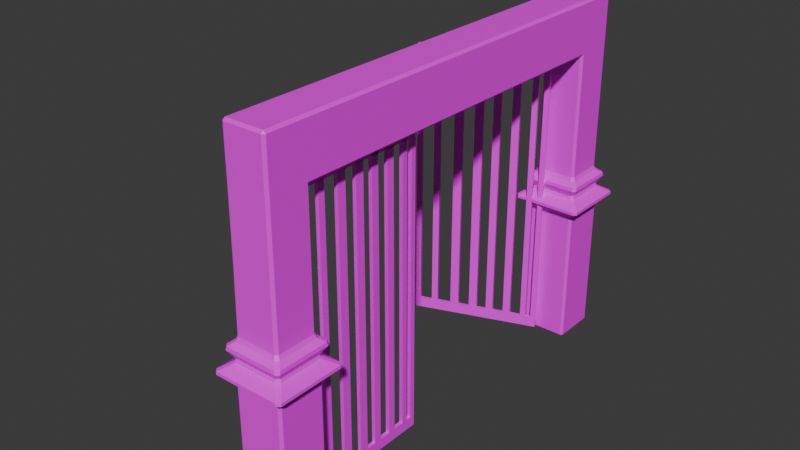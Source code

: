 # Source: gate.blend  (saved by Blender 4.0.36; exported with 4.5.12 LTS)
import bpy
from mathutils import Matrix  # noqa: F401  (used for matrix-valued properties, if any)

bpy.ops.wm.read_factory_settings(use_empty=True)
scene = bpy.context.scene
scene.name = 'Scene'

# ---- collections
col_collection = bpy.data.collections.new('Collection'); scene.collection.children.link(col_collection)

# ---- images (referenced by path relative to the original .blend; pixels are not part of the script)
import os
ASSET_DIR = os.environ.get("B2B_ASSET_DIR", "")  # directory of the original .blend (textures are referenced by path, not embedded)
HERE = os.path.dirname(os.path.abspath(__file__))  # packed textures are extracted next to this script under _unpacked/

def load_image(name, relpath, width, height, colorspace="sRGB"):
    """Load a texture the original file referenced (path relative to the .blend, or extracted next to this script)."""
    p = next((c for c in (os.path.join(HERE, relpath), os.path.join(ASSET_DIR, relpath)) if relpath and os.path.exists(c)), "")
    if p:
        img = bpy.data.images.load(p, check_existing=True)
        img.name = name
    else:  # same state as the original file: an image datablock whose file is absent (Cycles renders it pink)
        img = bpy.data.images.new(name, width, height)
        img.source = "FILE"
        img.filepath = "//" + (relpath or name)
    img.colorspace_settings.name = colorspace
    return img
img_brick_texcture_jpg = load_image('brick texcture.jpg', 'brick texcture.jpg', 1024, 1024, 'sRGB')
img_seamless_rust_texture_2_jpg = load_image('Seamless-Rust-Texture-2.jpg', 'Seamless-Rust-Texture-2.jpg', 1024, 1024, 'sRGB')

# ---- materials (node trees are filled in below, after node groups)
mat_material = bpy.data.materials.new('Material')
mat_material.alpha_threshold = 0.0
mat_material.use_transparent_shadow = False
mat_material.roughness = 0.5
mat_material.line_color = (0.0, 0.0, 0.0, 1.0)
mat_material_002 = bpy.data.materials.new('Material.002')
mat_material_002.use_transparent_shadow = False

# ---- material node trees
mat_material.use_nodes = True; mat_material.node_tree.nodes.clear()
_N = mat_material.node_tree.nodes; _L = mat_material.node_tree.links
n0 = _N.new('ShaderNodeOutputMaterial'); n0.name = 'Material Output'; n0.location = (300, 300)
n1 = _N.new('ShaderNodeBsdfPrincipled'); n1.name = 'Principled BSDF'; n1.location = (10, 300)
n1.inputs[3].default_value = 1.45
n2 = _N.new('ShaderNodeTexImage'); n2.name = 'Image Texture'; n2.location = (-280, 275)
n2.image = img_brick_texcture_jpg
_L.new(n1.outputs[0], n0.inputs[0])
_L.new(n2.outputs[0], n1.inputs[0])
n0.is_active_output = True
mat_material_002.use_nodes = True; mat_material_002.node_tree.nodes.clear()
_N = mat_material_002.node_tree.nodes; _L = mat_material_002.node_tree.links
n0 = _N.new('ShaderNodeBsdfPrincipled'); n0.name = 'Principled BSDF'; n0.location = (10, 300)
n0.inputs[3].default_value = 1.45
n1 = _N.new('ShaderNodeOutputMaterial'); n1.name = 'Material Output'; n1.location = (300, 300)
n2 = _N.new('ShaderNodeTexImage'); n2.name = 'Image Texture'; n2.location = (-280, 275)
n2.image = img_seamless_rust_texture_2_jpg
_L.new(n0.outputs[0], n1.inputs[0])
_L.new(n2.outputs[0], n0.inputs[0])
n1.is_active_output = True

# ---- world
world_world = bpy.data.worlds.new('World'); scene.world = world_world
world_world.use_nodes = True; world_world.node_tree.nodes.clear()
_N = world_world.node_tree.nodes; _L = world_world.node_tree.links
n0 = _N.new('ShaderNodeOutputWorld'); n0.name = 'World Output'; n0.location = (300, 300)
n1 = _N.new('ShaderNodeBackground'); n1.name = 'Background'; n1.location = (10, 300)
n1.inputs[0].default_value = (0.05088, 0.05088, 0.05088, 1.0)
_L.new(n1.outputs[0], n0.inputs[0])
n0.is_active_output = True
world_world.color = (0.05088, 0.05088, 0.05088)
world_world.use_sun_shadow = False
world_world.sun_shadow_jitter_overblur = 0.0

# ---- meshes
me_cube = bpy.data.meshes.new('Cube')
me_cube.from_pydata([(1.0, 1.0, 1.0), (1.0, 1.0, -1.0), (1.0, -1.0, 1.0), (1.0, -1.0, -1.0), (-1.0, 1.0, 1.0), (-1.0, 1.0, -1.0), (-1.0, -1.0, 1.0), (-1.0, -1.0, -1.0), (1.0, -1.0, 4.858), (-1.0, -1.0, 4.858), (1.0, 1.0, 4.858), (-1.0, 1.0, 4.858), (1.553, -1.553, 5.348), (-1.553, -1.553, 5.348), (1.553, 1.553, 5.348), (-1.553, 1.553, 5.348), (0.9352, -0.9352, 5.76), (-0.942, -0.942, 5.768), (0.9352, 0.9352, 5.76), (-0.9352, 0.9352, 5.76), (1.252, -1.252, 6.248), (-1.268, -1.268, 6.269), (1.252, 1.252, 6.248), (-1.252, 1.252, 6.248), (0.879, -0.8821, 6.528), (-0.9147, -0.9147, 6.568), (0.8805, 0.8805, 6.526), (-0.8879, 0.8732, 6.535), (0.8805, -0.8805, 14.03), (-0.8805, -0.8805, 14.03), (0.8805, 0.8805, 14.03), (-0.8805, 0.8805, 14.03), (-0.8805, 0.8805, 11.81), (0.8805, 0.8805, 11.81), (0.8805, -0.8805, 11.81), (-0.8805, -0.8805, 11.81), (1.0, 17.97, 1.0), (1.0, 17.97, -1.0), (1.0, 15.97, 1.0), (1.0, 15.97, -1.0), (-1.0, 17.97, 1.0), (-1.0, 17.97, -1.0), (-1.0, 15.97, 1.0), (-1.0, 15.97, -1.0), (1.0, 15.97, 4.858), (-1.0, 15.97, 4.858), (1.0, 17.97, 4.858), (-1.0, 17.97, 4.858), (1.553, 15.42, 5.348), (-1.553, 15.42, 5.348), (1.553, 18.52, 5.348), (-1.553, 18.52, 5.348), (0.9352, 16.03, 5.76), (-0.9352, 16.03, 5.76), (0.9352, 17.9, 5.76), (-0.9352, 17.9, 5.76), (1.252, 15.72, 6.248), (-1.252, 15.72, 6.248), (1.252, 18.22, 6.248), (-1.252, 18.22, 6.248), (0.8805, 16.09, 6.526), (-0.8805, 16.09, 6.526), (0.8805, 17.85, 6.526), (-0.8805, 17.85, 6.526), (0.8805, 16.09, 14.03), (-0.8805, 16.09, 14.03), (0.8805, 17.85, 14.03), (-0.8805, 17.85, 14.03), (-0.8805, 17.85, 11.81), (0.8805, 17.85, 11.81), (0.8805, 16.09, 11.81), (-0.8805, 16.09, 11.81), (0.8805, 0.6818, 14.03), (-0.8805, 0.6818, 14.03), (-0.8805, 0.6818, 11.81), (0.8805, 0.6818, 11.81), (1.0, -1.0, 2.929), (-1.0, -1.0, 2.929), (-1.0, 1.0, 2.929), (1.0, 1.0, 2.929), (0.8805, 0.8805, 9.169), (0.8805, -0.8805, 9.169), (-0.8806, 0.8805, 9.169), (-0.8901, -0.8901, 9.181), (0.8805, 17.85, 9.169), (0.8805, 16.09, 9.169), (-0.8805, 17.85, 9.169), (-0.8805, 16.09, 9.169), (1.0, 15.97, 2.929), (-1.0, 15.97, 2.929), (-1.0, 17.97, 2.929), (1.0, 17.97, 2.929), (-0.8805, 8.386, 14.03), (0.8805, 8.386, 14.03), (-0.8805, 8.386, 11.81), (0.8805, 8.386, 11.81)], [], [(77, 76, 8, 9), (3, 2, 6, 7), (7, 6, 4, 5), (5, 1, 3, 7), (1, 0, 2, 3), (5, 4, 0, 1), (10, 11, 15, 14), (78, 77, 9, 11), (76, 79, 10, 8), (79, 78, 11, 10), (12, 14, 18, 16), (8, 10, 14, 12), (11, 9, 13, 15), (9, 8, 12, 13), (18, 19, 23, 22), (15, 13, 17, 19), (13, 12, 16, 17), (14, 15, 19, 18), (23, 21, 25, 27), (16, 18, 22, 20), (19, 17, 21, 23), (17, 16, 20, 21), (33, 32, 31, 30), (21, 20, 24, 25), (22, 23, 27, 26), (20, 22, 26, 24), (30, 31, 29, 28), (34, 33, 30, 28), (32, 35, 29, 31), (35, 34, 28, 29), (83, 81, 34, 35), (82, 83, 35, 32), (81, 80, 33, 34), (80, 82, 32, 33), (89, 88, 44, 45), (39, 38, 42, 43), (43, 42, 40, 41), (41, 37, 39, 43), (37, 36, 38, 39), (41, 40, 36, 37), (46, 47, 51, 50), (90, 89, 45, 47), (88, 91, 46, 44), (91, 90, 47, 46), (48, 50, 54, 52), (44, 46, 50, 48), (47, 45, 49, 51), (45, 44, 48, 49), (51, 49, 53, 55), (49, 48, 52, 53), (50, 51, 55, 54), (59, 57, 61, 63), (52, 54, 58, 56), (55, 53, 57, 59), (53, 52, 56, 57), (69, 68, 67, 66), (57, 56, 60, 61), (58, 59, 63, 62), (56, 58, 62, 60), (66, 67, 65, 64), (70, 69, 66, 64), (68, 71, 65, 67), (93, 92, 73, 72), (87, 85, 70, 71), (86, 87, 71, 68), (85, 84, 69, 70), (84, 86, 68, 69), (74, 75, 72, 73), (92, 94, 74, 73), (94, 95, 75, 74), (95, 93, 72, 75), (0, 4, 78, 79), (2, 0, 79, 76), (4, 6, 77, 78), (6, 2, 76, 77), (26, 27, 82, 80), (24, 26, 80, 81), (27, 25, 83, 82), (25, 24, 81, 83), (62, 63, 86, 84), (60, 62, 84, 85), (63, 61, 87, 86), (61, 60, 85, 87), (36, 40, 90, 91), (38, 36, 91, 88), (40, 42, 89, 90), (42, 38, 88, 89), (70, 64, 93, 95), (71, 70, 95, 94), (65, 71, 94, 92), (64, 65, 92, 93), (54, 55, 59, 58)])
_uv = me_cube.uv_layers.new(name='UVMap')
_uv.uv.foreach_set('vector', [0.7289, 1.101, 0.7289, 0.8004, 0.7289, 0.8004, 0.7289, 1.101, 0.2711, 0.8004, 0.7289, 0.8004, 0.7289, 1.101, 0.2711, 1.101, 0.2711, -0.1009, 0.7289, -0.1009, 0.7289, 0.1996, 0.2711, 0.1996, -0.1867, 0.5, 0.2711, 0.5, 0.2711, 0.8004, -0.1867, 0.8004, 0.2711, 0.5, 0.7289, 0.5, 0.7289, 0.8004, 0.2711, 0.8004, 0.2711, 0.1996, 0.7289, 0.1996, 0.7289, 0.5, 0.2711, 0.5, 0.7289, 0.5, 0.7289, 0.1996, 0.7289, 0.1996, 0.7289, 0.5, 0.8876, 0.1996, 0.8876, -0.1009, 0.5781, -0.1009, 0.5765, 0.1996, 0.8201, 0.8004, 0.8245, 0.5, 0.7289, 0.5, 0.7215, 0.8004, 0.7289, 0.5, 0.7289, 0.1996, 0.7289, 0.1996, 0.7289, 0.5, 0.7289, 0.8004, 0.7289, 0.5, 0.7289, 0.5, 0.7289, 0.8004, 0.7289, 0.8004, 0.7289, 0.5, 0.7289, 0.5, 0.7289, 0.8004, 0.7289, 0.1996, 0.7289, -0.1009, 0.7289, -0.1009, 0.7289, 0.1996, 0.7289, 1.101, 0.7289, 0.8004, 0.7289, 0.8004, 0.7289, 1.101, 0.7289, 0.5, 0.7289, 0.1996, 0.7289, 0.1996, 0.7289, 0.5, 0.7289, 0.1996, 0.9607, -0.1009, 0.5352, -0.1009, 0.4987, 0.1996, 0.7289, 1.101, 0.7289, 0.8004, 0.7289, 0.8004, 0.7289, 1.101, 0.5765, 0.5, 0.567, 0.1996, 0.8575, 0.1996, 0.8813, 0.5, 0.7289, 0.1996, 0.7289, -0.1009, 0.7289, -0.1009, 0.7289, 0.1996, 0.7289, 0.8004, 0.7289, 0.5, 0.7289, 0.5, 0.7289, 0.8004, 0.9162, 0.1996, 0.9257, -0.1009, 0.7289, -0.1009, 0.7289, 0.1996, 0.7289, 1.101, 0.9242, 0.8004, 0.2574, 0.8004, 0.4876, 1.101, 0.7289, 0.5, 0.7289, 0.1996, 0.7289, 0.1996, 0.7289, 0.5, 0.7289, 1.101, 0.7289, 0.8004, 0.7289, 0.8004, 0.7289, 1.101, 0.7289, 0.5, 0.7289, 0.1996, 0.7289, 0.1996, 0.7289, 0.5, 0.7289, 0.8004, 0.7289, 0.5, 0.7289, 0.5, 0.7289, 0.8004, 0.7289, 0.5, 1.187, 0.5, 1.187, 0.8004, 0.7289, 0.8004, 0.8246, 0.8004, 0.7289, 0.5, 0.7289, 0.5, 0.6028, 0.8004, 0.8273, 0.1996, 0.84, -0.1009, 0.5463, -0.1009, 0.5463, 0.1996, 0.8972, 1.101, 0.8972, 0.8004, 0.5686, 0.8004, 0.5654, 1.101, 0.8781, 1.101, 0.8988, 0.8004, 0.4956, 0.8004, 0.4987, 1.101, 0.5051, 0.1996, 0.4622, -0.1136, 0.7289, -0.1009, 0.7289, 0.1996, 0.4348, 0.8004, 0.4184, 0.5, 0.7289, 0.5, 0.8246, 0.8004, 0.7289, 0.5, 0.7289, 0.1996, 0.7289, 0.1996, 0.7289, 0.5, 0.7289, 1.101, 0.6956, 0.8004, 0.9051, 0.8004, 0.9273, 1.101, 0.2711, 0.8004, 0.7289, 0.8004, 0.7289, 1.101, 0.2711, 1.101, 0.2711, -0.1009, 0.7289, -0.1009, 0.7289, 0.1996, 0.2711, 0.1996, -0.1867, 0.5, 0.2711, 0.5, 0.2711, 0.8004, -0.1867, 0.8004, 0.2711, 0.5, 0.7289, 0.5, 0.7289, 0.8004, 0.2711, 0.8004, 0.2711, 0.1996, 0.7289, 0.1996, 0.7289, 0.5, 0.2711, 0.5, 0.7289, 0.5, 0.7289, 0.1996, 0.7289, 0.1996, 0.7289, 0.5, 0.7289, 0.363, 0.7126, 0.06256, 0.9857, 0.06256, 0.9834, 0.363, 0.7289, 0.8004, 0.7242, 0.5, 0.9763, 0.5, 0.9763, 0.8004, 0.9507, 0.5, 0.9507, 0.1996, 0.7289, 0.1996, 0.7289, 0.5, 0.6273, 0.8004, 0.6225, 0.5, 0.8797, 0.5, 0.8892, 0.8004, 0.7289, 0.8004, 0.7289, 0.5, 0.7289, 0.5, 0.7289, 0.8004, 0.7289, 0.1996, 0.7289, -0.1009, 0.7289, -0.1009, 0.7289, 0.1996, 0.7289, 1.101, 0.7289, 0.8004, 0.7289, 0.8004, 0.7289, 1.101, 0.5511, 0.1996, 0.467, -0.1009, 0.7289, -0.1009, 0.7289, 0.1996, 0.7289, 1.101, 0.7289, 0.8004, 0.7289, 0.8004, 0.7289, 1.101, 0.8543, 0.5, 0.8607, 0.1996, 0.7289, 0.1996, 0.7289, 0.5, 0.5575, 0.1996, 0.5384, -0.1114, 0.7289, -0.1009, 0.7289, 0.1996, 0.7289, 0.8004, 0.7289, 0.5, 0.7289, 0.5, 0.7289, 0.8004, 0.7289, 0.1996, 0.7289, -0.1009, 0.7289, -0.1009, 0.7289, 0.1996, 0.7289, 1.101, 0.7289, 0.8004, 0.7289, 0.8004, 0.7289, 1.101, 0.967, 0.5, 0.9693, 0.1996, 0.7289, 0.1996, 0.7289, 0.5, 0.7289, 1.101, 0.7289, 0.8004, 0.7289, 0.8004, 0.7289, 1.101, 0.5559, 0.5, 0.5273, 0.1996, 0.7289, 0.1996, 0.7289, 0.5, 0.7289, 0.8004, 0.7289, 0.5, 0.7289, 0.5, 0.7289, 0.8004, 0.7289, 0.5, 1.187, 0.5, 1.187, 0.8004, 0.7289, 0.8004, 0.995, 1.013, 0.9857, 0.5, 0.7289, 0.5, 0.7289, 1.022, 0.7289, 0.3396, 0.7172, 0.03921, 0.9717, 0.03921, 0.9413, 0.3396, 0.1203, 0.8095, 0.8289, 0.8022, 0.8289, 0.5882, 0.1203, 0.5882, 0.7289, 1.101, 0.7797, 0.8004, 0.8781, 0.8004, 0.8988, 1.101, 0.7289, 0.1996, 0.6939, -0.1009, 0.9904, -0.1009, 1.002, 0.1996, 0.262, 0.8004, 0.262, 0.5, 0.9857, 0.5, 0.9693, 0.8191, 0.9647, 0.5, 0.9577, 0.1996, 0.7149, 0.1926, 0.7289, 0.5, 0.7289, 1.101, 0.7289, 0.8004, 0.7289, 0.8004, 0.7289, 1.101, 0.8325, 0.7466, 0.8374, 0.2433, 0.5209, 0.2415, 0.5113, 0.7433, 0.7289, 1.101, 0.7289, 0.8004, 0.7289, 0.8004, 0.7289, 1.101, 0.4698, 0.8093, 0.4605, 0.5082, 0.8083, 0.5339, 0.8083, 0.821, 0.7289, 0.5, 0.7289, 0.1996, 0.7289, 0.1996, 0.7289, 0.5, 0.9186, 0.8004, 0.9363, 0.5, 0.8245, 0.5, 0.8201, 0.8004, 0.8734, 0.1996, 0.8876, -0.1009, 0.6035, -0.1009, 0.5765, 0.1996, 0.7289, 1.101, 0.7289, 0.8004, 0.7289, 0.8004, 0.7289, 1.101, 0.7289, 0.5, 0.7289, 0.1996, 0.7289, 0.1996, 0.7289, 0.5, 0.988, 0.8004, 0.995, 0.5, 0.4184, 0.5, 0.4348, 0.8004, 0.4749, 0.1996, 0.4575, -0.1009, 0.7289, -0.1009, 0.7289, 0.1996, 0.867, 1.101, 0.8845, 0.8004, 0.5575, 0.8004, 0.5511, 1.101, 0.7289, 0.5, 0.7196, 0.1996, 0.9343, 0.1996, 0.9343, 0.5, 0.7336, 0.7794, 0.7289, 0.507, 0.262, 0.5, 0.262, 0.8004, 0.7289, 0.1996, 0.7032, -0.1009, 0.9904, -0.1009, 1.035, 0.1996, 0.9384, 1.101, 1.019, 0.8004, 0.7289, 0.8004, 0.7289, 1.101, 0.9904, 0.5, 0.9927, 0.1996, 0.7289, 0.1996, 0.7289, 0.5, 0.9367, 0.8004, 0.946, 0.5, 0.7289, 0.5, 0.7289, 0.8004, 0.7289, 0.3887, 0.7126, 0.08823, 0.9693, 0.08823, 0.953, 0.3887, 0.8813, 1.101, 0.8432, 0.8004, 0.7289, 0.8004, 0.7289, 1.101, 0.96, 0.8004, 0.953, 0.5133, 0.7289, 0.4993, 0.7289, 0.8004, 0.7289, 1.101, 0.7289, 0.8004, 0.7289, 0.8004, 0.7289, 1.101, 0.4542, 0.3372, 0.4458, 0.7908, 0.6801, 0.7915, 0.6847, 0.3348, 0.1154, 0.9954, 1.053, 0.9954, 1.053, 0.7805, 0.1154, 0.7805, 0.7289, 0.5, 0.7289, 0.1996, 0.5273, 0.1996, 0.7289, 0.5])
me_cube.materials.append(mat_material)
me_cube.use_mirror_vertex_groups = False
me_cube.update()
me_cube_003 = bpy.data.meshes.new('Cube.003')
me_cube_003.from_pydata([(-1.0, -1.0, -1.0), (-1.0, -1.0, 1.0), (-1.0, 1.0, -1.0), (-1.0, 1.0, 1.0), (1.0, -1.0, -1.0), (1.0, -1.0, 1.0), (1.0, 1.0, -1.0), (1.0, 1.0, 1.0), (-1.0, -0.9188, -1.0), (-1.0, -0.9188, 1.0), (1.0, -0.9188, -1.0), (1.0, -0.9188, 1.0), (-1.0, 0.9237, 1.0), (1.0, 0.9237, -1.0), (-1.0, 0.9237, -1.0), (1.0, 0.9237, 1.0), (-1.0, -0.7283, -1.0), (1.0, -0.7283, 1.0), (-1.0, -0.7283, 1.0), (1.0, -0.7283, -1.0), (-1.0, -0.6299, 1.0), (1.0, -0.6299, -1.0), (-1.0, -0.6299, -1.0), (1.0, -0.6299, 1.0), (-1.0, -0.4113, 1.0), (1.0, -0.4113, -1.0), (-1.0, -0.4113, -1.0), (1.0, -0.4113, 1.0), (-1.0, -0.2776, 1.0), (1.0, -0.2776, -1.0), (-1.0, -0.2776, -1.0), (1.0, -0.2776, 1.0), (-1.0, -0.0987, 1.0), (1.0, -0.0987, -1.0), (-1.0, -0.0987, -1.0), (1.0, -0.0987, 1.0), (-1.0, 0.03096, 1.0), (1.0, 0.03096, -1.0), (-1.0, 0.03096, -1.0), (1.0, 0.03096, 1.0), (-1.0, 0.184, 1.0), (1.0, 0.184, -1.0), (-1.0, 0.184, -1.0), (1.0, 0.184, 1.0), (-1.0, 0.2975, 1.0), (1.0, 0.2975, -1.0), (-1.0, 0.2975, -1.0), (1.0, 0.2975, 1.0), (-1.0, 0.4679, 1.0), (1.0, 0.4679, -1.0), (-1.0, 0.4679, -1.0), (1.0, 0.4679, 1.0), (-1.0, 0.5833, 1.0), (1.0, 0.5833, -1.0), (-1.0, 0.5833, -1.0), (1.0, 0.5833, 1.0), (-1.0, 0.7535, 1.0), (1.0, 0.7535, -1.0), (-1.0, 0.7535, -1.0), (1.0, 0.7535, 1.0), (-1.0, 0.8386, 1.0), (1.0, 0.8386, -1.0), (-1.0, 0.8386, -1.0), (1.0, 0.8386, 1.0), (1.0, -0.9188, 52.72), (1.0, -1.0, 52.72), (-1.0, -1.0, 52.72), (-1.0, -0.9188, 52.72), (1.0, -0.6299, 52.84), (1.0, -0.7283, 52.84), (-1.0, -0.7283, 52.84), (-1.0, -0.6299, 52.84), (1.0, -0.9188, 54.57), (1.0, -1.0, 54.57), (-1.0, -1.0, 54.57), (-1.0, -0.9188, 54.57), (-1.0, 0.9963, 52.72), (1.0, 0.9963, 52.72), (-1.0, 0.9963, 54.57), (1.0, 0.9963, 54.57), (-1.0, 0.9237, 52.78), (-1.0, 1.0, 52.78), (1.0, 1.0, 52.78), (1.0, 0.9237, 52.78), (1.0, -0.2776, 52.81), (1.0, -0.4113, 52.81), (-1.0, -0.4113, 52.81), (-1.0, -0.2776, 52.81), (1.0, 0.03096, 52.87), (1.0, -0.0987, 52.87), (-1.0, -0.0987, 52.87), (-1.0, 0.03096, 52.87), (1.0, 0.2975, 53.1), (1.0, 0.184, 53.1), (-1.0, 0.184, 53.1), (-1.0, 0.2975, 53.1), (1.0, 0.5833, 52.91), (1.0, 0.4679, 52.91), (-1.0, 0.4679, 52.91), (-1.0, 0.5833, 52.91), (1.0, 0.8386, 52.87), (1.0, 0.7535, 52.87), (-1.0, 0.7535, 52.87), (-1.0, 0.8386, 52.87)], [], [(14, 12, 3, 2), (2, 3, 7, 6), (10, 11, 5, 4), (4, 5, 1, 0), (8, 10, 4, 0), (9, 1, 66, 67), (17, 18, 9, 11), (16, 19, 10, 8), (19, 17, 11, 10), (0, 1, 9, 8), (6, 7, 15, 13), (2, 6, 13, 14), (7, 3, 81, 82), (62, 60, 12, 14), (8, 9, 18, 16), (21, 23, 17, 19), (22, 21, 19, 16), (17, 23, 68, 69), (27, 24, 20, 23), (26, 25, 21, 22), (25, 27, 23, 21), (16, 18, 20, 22), (29, 31, 27, 25), (30, 29, 25, 26), (27, 31, 84, 85), (22, 20, 24, 26), (35, 32, 28, 31), (34, 33, 29, 30), (33, 35, 31, 29), (26, 24, 28, 30), (37, 39, 35, 33), (38, 37, 33, 34), (35, 39, 88, 89), (30, 28, 32, 34), (43, 40, 36, 39), (42, 41, 37, 38), (41, 43, 39, 37), (34, 32, 36, 38), (45, 47, 43, 41), (46, 45, 41, 42), (44, 40, 94, 95), (38, 36, 40, 42), (51, 48, 44, 47), (50, 49, 45, 46), (49, 51, 47, 45), (42, 40, 44, 46), (53, 55, 51, 49), (54, 53, 49, 50), (51, 55, 96, 97), (46, 44, 48, 50), (59, 56, 52, 55), (58, 57, 53, 54), (57, 59, 55, 53), (50, 48, 52, 54), (61, 63, 59, 57), (62, 61, 57, 58), (59, 63, 100, 101), (54, 52, 56, 58), (15, 12, 60, 63), (14, 13, 61, 62), (13, 15, 63, 61), (58, 56, 60, 62), (67, 66, 74, 75), (1, 5, 65, 66), (11, 9, 67, 64), (5, 11, 64, 65), (68, 71, 70, 69), (23, 20, 71, 68), (20, 18, 70, 71), (18, 17, 69, 70), (72, 75, 74, 73), (65, 64, 72, 73), (72, 64, 77, 79), (66, 65, 73, 74), (77, 76, 78, 79), (64, 67, 76, 77), (67, 75, 78, 76), (75, 72, 79, 78), (82, 81, 80, 83), (15, 7, 82, 83), (12, 15, 83, 80), (3, 12, 80, 81), (84, 87, 86, 85), (31, 28, 87, 84), (28, 24, 86, 87), (24, 27, 85, 86), (88, 91, 90, 89), (39, 36, 91, 88), (36, 32, 90, 91), (32, 35, 89, 90), (92, 95, 94, 93), (40, 43, 93, 94), (43, 47, 92, 93), (47, 44, 95, 92), (96, 99, 98, 97), (55, 52, 99, 96), (52, 48, 98, 99), (48, 51, 97, 98), (100, 103, 102, 101), (63, 60, 103, 100), (60, 56, 102, 103), (56, 59, 101, 102)])
_uv = me_cube_003.uv_layers.new(name='UVMap')
_uv.uv.foreach_set('vector', [0.375, 0.1875, 0.625, 0.1875, 0.625, 0.25, 0.375, 0.25, 0.375, 0.25, 0.625, 0.25, 0.625, 0.5, 0.375, 0.5, 0.375, 0.625, 0.625, 0.625, 0.625, 0.75, 0.375, 0.75, 0.375, 0.75, 0.625, 0.75, 0.625, 1.0, 0.375, 1.0, 0.125, 0.625, 0.375, 0.625, 0.375, 0.75, 0.125, 0.75, 0.5107, 0.125, 0.4901, 0.0, 0.8488, 0.0, 0.8441, 0.125, 0.625, 0.5938, 0.875, 0.5938, 0.875, 0.625, 0.625, 0.625, 0.125, 0.5938, 0.375, 0.5938, 0.375, 0.625, 0.125, 0.625, 0.375, 0.5938, 0.625, 0.5938, 0.625, 0.625, 0.375, 0.625, 0.375, 0.0, 0.625, 0.0, 0.625, 0.125, 0.375, 0.125, 0.375, 0.5, 0.625, 0.5, 0.625, 0.5625, 0.375, 0.5625, 0.125, 0.5, 0.375, 0.5, 0.375, 0.5625, 0.125, 0.5625, 0.625, 0.5, 0.625, 0.25, 0.625, 0.25, 0.625, 0.5, 0.375, 0.1875, 0.625, 0.1875, 0.625, 0.1875, 0.375, 0.1875, 0.375, 0.125, 0.625, 0.125, 0.625, 0.1562, 0.375, 0.1562, 0.375, 0.5781, 0.625, 0.5781, 0.625, 0.5938, 0.375, 0.5938, 0.125, 0.5781, 0.375, 0.5781, 0.375, 0.5938, 0.125, 0.5938, 0.625, 0.8647, 0.625, 0.322, 0.7742, 0.322, 0.7758, 0.8604, 0.625, 0.5703, 0.875, 0.5703, 0.875, 0.5781, 0.625, 0.5781, 0.125, 0.5703, 0.375, 0.5703, 0.375, 0.5781, 0.125, 0.5781, 0.375, 0.5703, 0.625, 0.5703, 0.625, 0.5781, 0.375, 0.5781, 0.375, 0.1562, 0.625, 0.1562, 0.625, 0.1719, 0.375, 0.1719, 0.375, 0.5664, 0.625, 0.5664, 0.625, 0.5703, 0.375, 0.5703, 0.125, 0.5664, 0.375, 0.5664, 0.375, 0.5703, 0.125, 0.5703, 0.625, 0.3079, 0.9171, 0.3188, 0.8234, 0.5664, 0.625, 0.5703, 0.375, 0.1719, 0.625, 0.1719, 0.625, 0.1797, 0.375, 0.1797, 0.625, 0.5645, 0.875, 0.5645, 0.875, 0.5664, 0.625, 0.5664, 0.125, 0.5645, 0.375, 0.5645, 0.375, 0.5664, 0.125, 0.5664, 0.375, 0.5645, 0.625, 0.5645, 0.625, 0.5664, 0.375, 0.5664, 0.375, 0.1797, 0.625, 0.1797, 0.625, 0.1836, 0.375, 0.1836, 0.375, 0.5635, 0.625, 0.5635, 0.625, 0.5645, 0.375, 0.5645, 0.125, 0.5635, 0.375, 0.5635, 0.375, 0.5645, 0.125, 0.5645, 0.625, 0.8227, 0.4694, 0.6376, 0.6282, 0.4682, 0.8076, 0.6703, 0.375, 0.1836, 0.625, 0.1836, 0.625, 0.1855, 0.375, 0.1855, 0.625, 0.563, 0.875, 0.563, 0.875, 0.5635, 0.625, 0.5635, 0.125, 0.563, 0.375, 0.563, 0.375, 0.5635, 0.125, 0.5635, 0.375, 0.563, 0.625, 0.563, 0.625, 0.5635, 0.375, 0.5635, 0.375, 0.1855, 0.625, 0.1855, 0.625, 0.1865, 0.375, 0.1865, 0.375, 0.5627, 0.625, 0.5627, 0.625, 0.563, 0.375, 0.563, 0.125, 0.5627, 0.375, 0.5627, 0.375, 0.563, 0.125, 0.563, 0.625, 0.5069, 0.8107, 0.4219, 0.8123, 0.1828, 0.625, 0.1788, 0.375, 0.1865, 0.625, 0.1865, 0.625, 0.187, 0.375, 0.187, 0.625, 0.5626, 0.875, 0.5626, 0.875, 0.5627, 0.625, 0.5627, 0.125, 0.5626, 0.375, 0.5626, 0.375, 0.5627, 0.125, 0.5627, 0.375, 0.5626, 0.625, 0.5626, 0.625, 0.5627, 0.375, 0.5627, 0.375, 0.187, 0.625, 0.187, 0.625, 0.1873, 0.375, 0.1873, 0.375, 0.5626, 0.625, 0.5626, 0.625, 0.5626, 0.375, 0.5626, 0.125, 0.5626, 0.375, 0.5626, 0.375, 0.5626, 0.125, 0.5626, 0.8234, 0.4801, 0.7933, 0.8737, 0.625, 0.8144, 0.625, 0.3679, 0.375, 0.1873, 0.625, 0.1873, 0.625, 0.1874, 0.375, 0.1874, 0.625, 0.5625, 0.875, 0.5625, 0.875, 0.5626, 0.625, 0.5626, 0.125, 0.5625, 0.375, 0.5625, 0.375, 0.5626, 0.125, 0.5626, 0.375, 0.5625, 0.625, 0.5625, 0.625, 0.5626, 0.375, 0.5626, 0.375, 0.1874, 0.625, 0.1874, 0.625, 0.1874, 0.375, 0.1874, 0.375, 0.5625, 0.625, 0.5625, 0.625, 0.5625, 0.375, 0.5625, 0.125, 0.5625, 0.375, 0.5625, 0.375, 0.5625, 0.125, 0.5625, 0.679, 0.7234, 0.679, 0.9964, 0.898, 0.9583, 0.8647, 0.7234, 0.375, 0.1874, 0.625, 0.1874, 0.625, 0.1875, 0.375, 0.1875, 0.625, 0.5625, 0.875, 0.5625, 0.875, 0.5625, 0.625, 0.5625, 0.125, 0.5625, 0.375, 0.5625, 0.375, 0.5625, 0.125, 0.5625, 0.375, 0.5625, 0.625, 0.5625, 0.625, 0.5625, 0.375, 0.5625, 0.375, 0.1875, 0.625, 0.1875, 0.625, 0.1875, 0.375, 0.1875, 0.625, 0.125, 0.625, 0.0, 0.625, 0.0, 0.625, 0.125, 0.625, 1.0, 0.625, 0.75, 0.625, 0.75, 0.625, 1.0, 0.625, 0.625, 0.875, 0.625, 0.875, 0.625, 0.625, 0.625, 0.625, 0.75, 0.625, 0.625, 0.625, 0.625, 0.625, 0.75, 0.625, 0.5781, 0.875, 0.5781, 0.875, 0.5938, 0.625, 0.5938, 0.625, 0.5781, 0.875, 0.5781, 0.875, 0.5781, 0.625, 0.5781, 0.8345, 0.1719, 0.7568, 0.05466, 0.498, 0.1351, 0.625, 0.1719, 0.875, 0.5938, 0.625, 0.5938, 0.625, 0.5938, 0.875, 0.5938, 0.625, 0.625, 0.875, 0.625, 0.875, 0.75, 0.625, 0.75, 0.625, 0.75, 0.625, 0.625, 0.625, 0.625, 0.625, 0.75, 0.644, 0.9594, 0.9266, 0.9509, 0.9282, 0.5107, 0.644, 0.5086, 0.625, 1.0, 0.625, 0.75, 0.625, 0.75, 0.625, 1.0, 0.625, 0.625, 0.875, 0.625, 0.875, 0.625, 0.625, 0.625, 0.625, 0.625, 0.875, 0.625, 0.875, 0.625, 0.625, 0.625, 0.8822, 0.5208, 0.8393, 0.125, 0.625, 0.05939, 0.625, 0.3684, 0.875, 0.625, 0.625, 0.625, 0.625, 0.625, 0.875, 0.625, 0.625, 0.5, 0.875, 0.5, 0.875, 0.5625, 0.625, 0.5625, 0.625, 0.6958, 0.625, 0.6333, 0.8123, 0.6333, 0.7964, 0.9583, 0.875, 0.5625, 0.625, 0.5625, 0.625, 0.5625, 0.875, 0.5625, 0.625, 0.25, 0.6012, 0.1875, 0.798, 0.1875, 0.7901, 0.25, 0.625, 0.5664, 0.875, 0.5664, 0.875, 0.5703, 0.625, 0.5703, 0.625, 0.5664, 0.875, 0.5664, 0.875, 0.5664, 0.625, 0.5664, 0.625, 0.1667, 0.7695, 0.1098, 0.9076, 0.4104, 0.625, 0.6979, 0.875, 0.5703, 0.625, 0.5703, 0.625, 0.5703, 0.875, 0.5703, 0.625, 0.5635, 0.875, 0.5635, 0.875, 0.5645, 0.625, 0.5645, 0.625, 0.5635, 0.875, 0.5635, 0.875, 0.5635, 0.625, 0.5635, 0.625, 0.5061, 0.625, 0.08394, 0.8663, 0.1855, 0.806, 0.5273, 0.875, 0.5645, 0.625, 0.5645, 0.625, 0.5645, 0.875, 0.5645, 0.625, 0.5627, 0.875, 0.5627, 0.875, 0.563, 0.625, 0.563, 0.875, 0.563, 0.625, 0.563, 0.625, 0.563, 0.875, 0.563, 0.8901, 0.6096, 0.779, 0.3405, 0.625, 0.6093, 0.7044, 0.8826, 0.625, 0.5627, 0.875, 0.5627, 0.875, 0.5627, 0.625, 0.5627, 0.625, 0.5626, 0.875, 0.5626, 0.875, 0.5626, 0.625, 0.5626, 0.625, 0.5626, 0.875, 0.5626, 0.875, 0.5626, 0.625, 0.5626, 0.625, 0.5557, 0.8044, 0.7271, 0.9123, 0.1874, 0.625, 0.1028, 0.875, 0.5626, 0.625, 0.5626, 0.625, 0.5626, 0.875, 0.5626, 0.625, 0.5625, 0.875, 0.5625, 0.875, 0.5625, 0.625, 0.5625, 0.625, 0.5625, 0.875, 0.5625, 0.875, 0.5625, 0.625, 0.5625, 0.5663, 0.1875, 0.7679, 0.1875, 0.7933, 0.4838, 0.625, 0.524, 0.875, 0.5625, 0.625, 0.5625, 0.625, 0.5625, 0.875, 0.5625])
me_cube_003.materials.append(mat_material_002)
me_cube_003.update()
me_cube_004 = bpy.data.meshes.new('Cube.004')
me_cube_004.from_pydata([(-1.0, -1.0, -1.0), (-1.0, -1.0, 1.0), (-1.0, 1.0, -1.0), (-1.0, 1.0, 1.0), (1.0, -1.0, -1.0), (1.0, -1.0, 1.0), (1.0, 1.0, -1.0), (1.0, 1.0, 1.0), (-1.0, -0.9188, -1.0), (-1.0, -0.9188, 1.0), (1.0, -0.9188, -1.0), (1.0, -0.9188, 1.0), (-1.0, 0.9237, 1.0), (1.0, 0.9237, -1.0), (-1.0, 0.9237, -1.0), (1.0, 0.9237, 1.0), (-1.0, -0.7283, -1.0), (1.0, -0.7283, 1.0), (-1.0, -0.7283, 1.0), (1.0, -0.7283, -1.0), (-1.0, -0.6299, 1.0), (1.0, -0.6299, -1.0), (-1.0, -0.6299, -1.0), (1.0, -0.6299, 1.0), (-1.0, -0.4113, 1.0), (1.0, -0.4113, -1.0), (-1.0, -0.4113, -1.0), (1.0, -0.4113, 1.0), (-1.0, -0.2776, 1.0), (1.0, -0.2776, -1.0), (-1.0, -0.2776, -1.0), (1.0, -0.2776, 1.0), (-1.0, -0.0987, 1.0), (1.0, -0.0987, -1.0), (-1.0, -0.0987, -1.0), (1.0, -0.0987, 1.0), (-1.0, 0.03096, 1.0), (1.0, 0.03096, -1.0), (-1.0, 0.03096, -1.0), (1.0, 0.03096, 1.0), (-1.0, 0.184, 1.0), (1.0, 0.184, -1.0), (-1.0, 0.184, -1.0), (1.0, 0.184, 1.0), (-1.0, 0.2975, 1.0), (1.0, 0.2975, -1.0), (-1.0, 0.2975, -1.0), (1.0, 0.2975, 1.0), (-1.0, 0.4679, 1.0), (1.0, 0.4679, -1.0), (-1.0, 0.4679, -1.0), (1.0, 0.4679, 1.0), (-1.0, 0.5833, 1.0), (1.0, 0.5833, -1.0), (-1.0, 0.5833, -1.0), (1.0, 0.5833, 1.0), (-1.0, 0.7535, 1.0), (1.0, 0.7535, -1.0), (-1.0, 0.7535, -1.0), (1.0, 0.7535, 1.0), (-1.0, 0.8386, 1.0), (1.0, 0.8386, -1.0), (-1.0, 0.8386, -1.0), (1.0, 0.8386, 1.0), (1.0, -0.9188, 52.72), (1.0, -1.0, 52.72), (-1.0, -1.0, 52.72), (-1.0, -0.9188, 52.72), (1.0, -0.6299, 52.84), (1.0, -0.7283, 52.84), (-1.0, -0.7283, 52.84), (-1.0, -0.6299, 52.84), (1.0, -0.9188, 54.57), (1.0, -1.0, 54.57), (-1.0, -1.0, 54.57), (-1.0, -0.9188, 54.57), (-1.0, 0.9963, 52.72), (1.0, 0.9963, 52.72), (-1.0, 0.9963, 54.57), (1.0, 0.9963, 54.57), (-1.0, 0.9237, 52.78), (-1.0, 1.0, 52.78), (1.0, 1.0, 52.78), (1.0, 0.9237, 52.78), (1.0, -0.2776, 52.81), (1.0, -0.4113, 52.81), (-1.0, -0.4113, 52.81), (-1.0, -0.2776, 52.81), (1.0, 0.03096, 52.87), (1.0, -0.0987, 52.87), (-1.0, -0.0987, 52.87), (-1.0, 0.03096, 52.87), (1.0, 0.2975, 53.1), (1.0, 0.184, 53.1), (-1.0, 0.184, 53.1), (-1.0, 0.2975, 53.1), (1.0, 0.5833, 52.91), (1.0, 0.4679, 52.91), (-1.0, 0.4679, 52.91), (-1.0, 0.5833, 52.91), (1.0, 0.8386, 52.87), (1.0, 0.7535, 52.87), (-1.0, 0.7535, 52.87), (-1.0, 0.8386, 52.87)], [], [(14, 12, 3, 2), (2, 3, 7, 6), (10, 11, 5, 4), (4, 5, 1, 0), (8, 10, 4, 0), (9, 1, 66, 67), (17, 18, 9, 11), (16, 19, 10, 8), (19, 17, 11, 10), (0, 1, 9, 8), (6, 7, 15, 13), (2, 6, 13, 14), (7, 3, 81, 82), (62, 60, 12, 14), (8, 9, 18, 16), (21, 23, 17, 19), (22, 21, 19, 16), (17, 23, 68, 69), (27, 24, 20, 23), (26, 25, 21, 22), (25, 27, 23, 21), (16, 18, 20, 22), (29, 31, 27, 25), (30, 29, 25, 26), (27, 31, 84, 85), (22, 20, 24, 26), (35, 32, 28, 31), (34, 33, 29, 30), (33, 35, 31, 29), (26, 24, 28, 30), (37, 39, 35, 33), (38, 37, 33, 34), (35, 39, 88, 89), (30, 28, 32, 34), (43, 40, 36, 39), (42, 41, 37, 38), (41, 43, 39, 37), (34, 32, 36, 38), (45, 47, 43, 41), (46, 45, 41, 42), (44, 40, 94, 95), (38, 36, 40, 42), (51, 48, 44, 47), (50, 49, 45, 46), (49, 51, 47, 45), (42, 40, 44, 46), (53, 55, 51, 49), (54, 53, 49, 50), (51, 55, 96, 97), (46, 44, 48, 50), (59, 56, 52, 55), (58, 57, 53, 54), (57, 59, 55, 53), (50, 48, 52, 54), (61, 63, 59, 57), (62, 61, 57, 58), (59, 63, 100, 101), (54, 52, 56, 58), (15, 12, 60, 63), (14, 13, 61, 62), (13, 15, 63, 61), (58, 56, 60, 62), (67, 66, 74, 75), (1, 5, 65, 66), (11, 9, 67, 64), (5, 11, 64, 65), (68, 71, 70, 69), (23, 20, 71, 68), (20, 18, 70, 71), (18, 17, 69, 70), (72, 75, 74, 73), (65, 64, 72, 73), (72, 64, 77, 79), (66, 65, 73, 74), (77, 76, 78, 79), (64, 67, 76, 77), (67, 75, 78, 76), (75, 72, 79, 78), (82, 81, 80, 83), (15, 7, 82, 83), (12, 15, 83, 80), (3, 12, 80, 81), (84, 87, 86, 85), (31, 28, 87, 84), (28, 24, 86, 87), (24, 27, 85, 86), (88, 91, 90, 89), (39, 36, 91, 88), (36, 32, 90, 91), (32, 35, 89, 90), (92, 95, 94, 93), (40, 43, 93, 94), (43, 47, 92, 93), (47, 44, 95, 92), (96, 99, 98, 97), (55, 52, 99, 96), (52, 48, 98, 99), (48, 51, 97, 98), (100, 103, 102, 101), (63, 60, 103, 100), (60, 56, 102, 103), (56, 59, 101, 102)])
_uv = me_cube_004.uv_layers.new(name='UVMap')
_uv.uv.foreach_set('vector', [0.375, 0.1875, 0.625, 0.1875, 0.625, 0.25, 0.375, 0.25, 0.375, 0.25, 0.625, 0.25, 0.625, 0.5, 0.375, 0.5, 0.375, 0.625, 0.625, 0.625, 0.625, 0.75, 0.375, 0.75, 0.375, 0.75, 0.625, 0.75, 0.625, 1.0, 0.375, 1.0, 0.125, 0.625, 0.375, 0.625, 0.375, 0.75, 0.125, 0.75, 0.5107, 0.125, 0.4901, 0.0, 0.8488, 0.0, 0.8441, 0.125, 0.625, 0.5938, 0.875, 0.5938, 0.875, 0.625, 0.625, 0.625, 0.125, 0.5938, 0.375, 0.5938, 0.375, 0.625, 0.125, 0.625, 0.375, 0.5938, 0.625, 0.5938, 0.625, 0.625, 0.375, 0.625, 0.375, 0.0, 0.625, 0.0, 0.625, 0.125, 0.375, 0.125, 0.375, 0.5, 0.625, 0.5, 0.625, 0.5625, 0.375, 0.5625, 0.125, 0.5, 0.375, 0.5, 0.375, 0.5625, 0.125, 0.5625, 0.625, 0.5, 0.625, 0.25, 0.625, 0.25, 0.625, 0.5, 0.375, 0.1875, 0.625, 0.1875, 0.625, 0.1875, 0.375, 0.1875, 0.375, 0.125, 0.625, 0.125, 0.625, 0.1562, 0.375, 0.1562, 0.375, 0.5781, 0.625, 0.5781, 0.625, 0.5938, 0.375, 0.5938, 0.125, 0.5781, 0.375, 0.5781, 0.375, 0.5938, 0.125, 0.5938, 0.625, 0.8647, 0.625, 0.322, 0.7742, 0.322, 0.7758, 0.8604, 0.625, 0.5703, 0.875, 0.5703, 0.875, 0.5781, 0.625, 0.5781, 0.125, 0.5703, 0.375, 0.5703, 0.375, 0.5781, 0.125, 0.5781, 0.375, 0.5703, 0.625, 0.5703, 0.625, 0.5781, 0.375, 0.5781, 0.375, 0.1562, 0.625, 0.1562, 0.625, 0.1719, 0.375, 0.1719, 0.375, 0.5664, 0.625, 0.5664, 0.625, 0.5703, 0.375, 0.5703, 0.125, 0.5664, 0.375, 0.5664, 0.375, 0.5703, 0.125, 0.5703, 0.625, 0.3079, 0.9171, 0.3188, 0.8234, 0.5664, 0.625, 0.5703, 0.375, 0.1719, 0.625, 0.1719, 0.625, 0.1797, 0.375, 0.1797, 0.625, 0.5645, 0.875, 0.5645, 0.875, 0.5664, 0.625, 0.5664, 0.125, 0.5645, 0.375, 0.5645, 0.375, 0.5664, 0.125, 0.5664, 0.375, 0.5645, 0.625, 0.5645, 0.625, 0.5664, 0.375, 0.5664, 0.375, 0.1797, 0.625, 0.1797, 0.625, 0.1836, 0.375, 0.1836, 0.375, 0.5635, 0.625, 0.5635, 0.625, 0.5645, 0.375, 0.5645, 0.125, 0.5635, 0.375, 0.5635, 0.375, 0.5645, 0.125, 0.5645, 0.625, 0.8227, 0.4694, 0.6376, 0.6282, 0.4682, 0.8076, 0.6703, 0.375, 0.1836, 0.625, 0.1836, 0.625, 0.1855, 0.375, 0.1855, 0.625, 0.563, 0.875, 0.563, 0.875, 0.5635, 0.625, 0.5635, 0.125, 0.563, 0.375, 0.563, 0.375, 0.5635, 0.125, 0.5635, 0.375, 0.563, 0.625, 0.563, 0.625, 0.5635, 0.375, 0.5635, 0.375, 0.1855, 0.625, 0.1855, 0.625, 0.1865, 0.375, 0.1865, 0.375, 0.5627, 0.625, 0.5627, 0.625, 0.563, 0.375, 0.563, 0.125, 0.5627, 0.375, 0.5627, 0.375, 0.563, 0.125, 0.563, 0.625, 0.5069, 0.8107, 0.4219, 0.8123, 0.1828, 0.625, 0.1788, 0.375, 0.1865, 0.625, 0.1865, 0.625, 0.187, 0.375, 0.187, 0.625, 0.5626, 0.875, 0.5626, 0.875, 0.5627, 0.625, 0.5627, 0.125, 0.5626, 0.375, 0.5626, 0.375, 0.5627, 0.125, 0.5627, 0.375, 0.5626, 0.625, 0.5626, 0.625, 0.5627, 0.375, 0.5627, 0.375, 0.187, 0.625, 0.187, 0.625, 0.1873, 0.375, 0.1873, 0.375, 0.5626, 0.625, 0.5626, 0.625, 0.5626, 0.375, 0.5626, 0.125, 0.5626, 0.375, 0.5626, 0.375, 0.5626, 0.125, 0.5626, 0.8234, 0.4801, 0.7933, 0.8737, 0.625, 0.8144, 0.625, 0.3679, 0.375, 0.1873, 0.625, 0.1873, 0.625, 0.1874, 0.375, 0.1874, 0.625, 0.5625, 0.875, 0.5625, 0.875, 0.5626, 0.625, 0.5626, 0.125, 0.5625, 0.375, 0.5625, 0.375, 0.5626, 0.125, 0.5626, 0.375, 0.5625, 0.625, 0.5625, 0.625, 0.5626, 0.375, 0.5626, 0.375, 0.1874, 0.625, 0.1874, 0.625, 0.1874, 0.375, 0.1874, 0.375, 0.5625, 0.625, 0.5625, 0.625, 0.5625, 0.375, 0.5625, 0.125, 0.5625, 0.375, 0.5625, 0.375, 0.5625, 0.125, 0.5625, 0.679, 0.7234, 0.679, 0.9964, 0.898, 0.9583, 0.8647, 0.7234, 0.375, 0.1874, 0.625, 0.1874, 0.625, 0.1875, 0.375, 0.1875, 0.625, 0.5625, 0.875, 0.5625, 0.875, 0.5625, 0.625, 0.5625, 0.125, 0.5625, 0.375, 0.5625, 0.375, 0.5625, 0.125, 0.5625, 0.375, 0.5625, 0.625, 0.5625, 0.625, 0.5625, 0.375, 0.5625, 0.375, 0.1875, 0.625, 0.1875, 0.625, 0.1875, 0.375, 0.1875, 0.625, 0.125, 0.625, 0.0, 0.625, 0.0, 0.625, 0.125, 0.625, 1.0, 0.625, 0.75, 0.625, 0.75, 0.625, 1.0, 0.625, 0.625, 0.875, 0.625, 0.875, 0.625, 0.625, 0.625, 0.625, 0.75, 0.625, 0.625, 0.625, 0.625, 0.625, 0.75, 0.625, 0.5781, 0.875, 0.5781, 0.875, 0.5938, 0.625, 0.5938, 0.625, 0.5781, 0.875, 0.5781, 0.875, 0.5781, 0.625, 0.5781, 0.8345, 0.1719, 0.7568, 0.05466, 0.498, 0.1351, 0.625, 0.1719, 0.875, 0.5938, 0.625, 0.5938, 0.625, 0.5938, 0.875, 0.5938, 0.625, 0.625, 0.875, 0.625, 0.875, 0.75, 0.625, 0.75, 0.625, 0.75, 0.625, 0.625, 0.625, 0.625, 0.625, 0.75, 0.644, 0.9594, 0.9266, 0.9509, 0.9282, 0.5107, 0.644, 0.5086, 0.625, 1.0, 0.625, 0.75, 0.625, 0.75, 0.625, 1.0, 0.625, 0.625, 0.875, 0.625, 0.875, 0.625, 0.625, 0.625, 0.625, 0.625, 0.875, 0.625, 0.875, 0.625, 0.625, 0.625, 0.8822, 0.5208, 0.8393, 0.125, 0.625, 0.05939, 0.625, 0.3684, 0.875, 0.625, 0.625, 0.625, 0.625, 0.625, 0.875, 0.625, 0.625, 0.5, 0.875, 0.5, 0.875, 0.5625, 0.625, 0.5625, 0.625, 0.6958, 0.625, 0.6333, 0.8123, 0.6333, 0.7964, 0.9583, 0.875, 0.5625, 0.625, 0.5625, 0.625, 0.5625, 0.875, 0.5625, 0.625, 0.25, 0.6012, 0.1875, 0.798, 0.1875, 0.7901, 0.25, 0.625, 0.5664, 0.875, 0.5664, 0.875, 0.5703, 0.625, 0.5703, 0.625, 0.5664, 0.875, 0.5664, 0.875, 0.5664, 0.625, 0.5664, 0.625, 0.1667, 0.7695, 0.1098, 0.9076, 0.4104, 0.625, 0.6979, 0.875, 0.5703, 0.625, 0.5703, 0.625, 0.5703, 0.875, 0.5703, 0.625, 0.5635, 0.875, 0.5635, 0.875, 0.5645, 0.625, 0.5645, 0.625, 0.5635, 0.875, 0.5635, 0.875, 0.5635, 0.625, 0.5635, 0.625, 0.5061, 0.625, 0.08394, 0.8663, 0.1855, 0.806, 0.5273, 0.875, 0.5645, 0.625, 0.5645, 0.625, 0.5645, 0.875, 0.5645, 0.625, 0.5627, 0.875, 0.5627, 0.875, 0.563, 0.625, 0.563, 0.875, 0.563, 0.625, 0.563, 0.625, 0.563, 0.875, 0.563, 0.8901, 0.6096, 0.779, 0.3405, 0.625, 0.6093, 0.7044, 0.8826, 0.625, 0.5627, 0.875, 0.5627, 0.875, 0.5627, 0.625, 0.5627, 0.625, 0.5626, 0.875, 0.5626, 0.875, 0.5626, 0.625, 0.5626, 0.625, 0.5626, 0.875, 0.5626, 0.875, 0.5626, 0.625, 0.5626, 0.625, 0.5557, 0.8044, 0.7271, 0.9123, 0.1874, 0.625, 0.1028, 0.875, 0.5626, 0.625, 0.5626, 0.625, 0.5626, 0.875, 0.5626, 0.625, 0.5625, 0.875, 0.5625, 0.875, 0.5625, 0.625, 0.5625, 0.625, 0.5625, 0.875, 0.5625, 0.875, 0.5625, 0.625, 0.5625, 0.5663, 0.1875, 0.7679, 0.1875, 0.7933, 0.4838, 0.625, 0.524, 0.875, 0.5625, 0.625, 0.5625, 0.625, 0.5625, 0.875, 0.5625])
me_cube_004.materials.append(mat_material_002)
me_cube_004.update()

# ---- objects
ob_cube = bpy.data.objects.new('Cube', me_cube)
ob_cube_003 = bpy.data.objects.new('Cube.003', me_cube_003)
ob_cube_001 = bpy.data.objects.new('Cube.001', me_cube_004)

# ---- transforms, parenting, visibility, modifiers, constraints
ob_cube.location = (0.0, 0.0, 0.0)
ob_cube.lock_rotations_4d = False
ob_cube.empty_display_type = 'ARROWS'
ob_cube.lineart.crease_threshold = 0.0
_m = ob_cube.modifiers.new('Bevel', 'BEVEL')
ob_cube_003.location = (0.0, 4.037, -0.5939)
ob_cube_003.scale = (0.07806, 2.771, 0.2246)
ob_cube_001.location = (-2.876, 14.79, -0.5939)
ob_cube_001.rotation_euler = (0.0, -0.0, -1.216)
ob_cube_001.scale = (0.07806, 2.771, 0.2246)

# ---- collection membership
col_collection.objects.link(ob_cube)
col_collection.objects.link(ob_cube_003)
col_collection.objects.link(ob_cube_001)

# ---- scene / render settings (as saved in the file)
scene.frame_start = 1; scene.frame_end = 250; scene.frame_set(1)
scene.render.engine = 'BLENDER_EEVEE_NEXT'
scene.cycles.sampling_pattern = 'TABULATED_SOBOL'
bpy.context.view_layer.update()

# ---- added for rendering (the .blend has no active camera and no usable light): camera, sun
cam_auto = bpy.data.cameras.new('AutoCamera')
cam_auto.lens = 50.0
cam_auto.sensor_width = 36.0
cam_auto.clip_end = 1000.0
ob_auto_camera = bpy.data.objects.new('AutoCamera', cam_auto)
scene.collection.objects.link(ob_auto_camera)
ob_auto_camera.location = (21.966, -20.2879, 25.6955)
ob_auto_camera.rotation_euler = (1.09748, -7.21219e-08, 0.694738)
scene.camera = ob_auto_camera
light_auto_sun = bpy.data.lights.new('AutoSun', 'SUN')
light_auto_sun.energy = 3.0
light_auto_sun.angle = 0.0523599
ob_auto_sun = bpy.data.objects.new('AutoSun', light_auto_sun)
scene.collection.objects.link(ob_auto_sun)
ob_auto_sun.rotation_euler = (0.872665, 0.174533, 0.523599)
bpy.context.view_layer.update()
